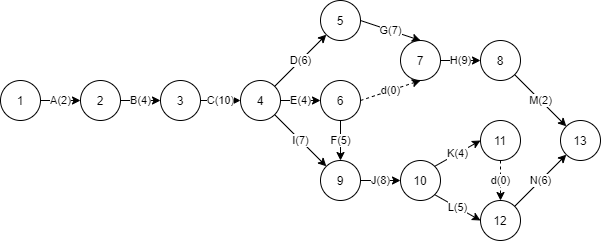

The diagram above was exported from draw.io. Its source (the exported page's mxGraphModel, read from the mxfile embedded in the PNG):
<mxGraphModel dx="1038" dy="579" grid="1" gridSize="10" guides="1" tooltips="1" connect="1" arrows="1" fold="1" page="1" pageScale="1" pageWidth="850" pageHeight="1100" math="0" shadow="0">
  <root>
    <mxCell id="0" />
    <mxCell id="1" parent="0" />
    <mxCell id="oYJ2cKstt-a78CA1jHk6-14" value="A(2)" style="edgeStyle=orthogonalEdgeStyle;rounded=0;orthogonalLoop=1;jettySize=auto;html=1;exitX=1;exitY=0.5;exitDx=0;exitDy=0;entryX=0;entryY=0.5;entryDx=0;entryDy=0;" edge="1" parent="1" source="oYJ2cKstt-a78CA1jHk6-1" target="oYJ2cKstt-a78CA1jHk6-2">
      <mxGeometry relative="1" as="geometry" />
    </mxCell>
    <mxCell id="oYJ2cKstt-a78CA1jHk6-1" value="1" style="ellipse;whiteSpace=wrap;html=1;aspect=fixed;" vertex="1" parent="1">
      <mxGeometry x="80" y="160" width="40" height="40" as="geometry" />
    </mxCell>
    <mxCell id="oYJ2cKstt-a78CA1jHk6-15" value="B(4)" style="edgeStyle=orthogonalEdgeStyle;rounded=0;orthogonalLoop=1;jettySize=auto;html=1;exitX=1;exitY=0.5;exitDx=0;exitDy=0;entryX=0;entryY=0.5;entryDx=0;entryDy=0;" edge="1" parent="1" source="oYJ2cKstt-a78CA1jHk6-2" target="oYJ2cKstt-a78CA1jHk6-3">
      <mxGeometry relative="1" as="geometry" />
    </mxCell>
    <mxCell id="oYJ2cKstt-a78CA1jHk6-2" value="2" style="ellipse;whiteSpace=wrap;html=1;aspect=fixed;" vertex="1" parent="1">
      <mxGeometry x="160" y="160" width="40" height="40" as="geometry" />
    </mxCell>
    <mxCell id="oYJ2cKstt-a78CA1jHk6-16" value="C(10)" style="edgeStyle=orthogonalEdgeStyle;rounded=0;orthogonalLoop=1;jettySize=auto;html=1;exitX=1;exitY=0.5;exitDx=0;exitDy=0;entryX=0;entryY=0.5;entryDx=0;entryDy=0;" edge="1" parent="1" source="oYJ2cKstt-a78CA1jHk6-3" target="oYJ2cKstt-a78CA1jHk6-4">
      <mxGeometry relative="1" as="geometry" />
    </mxCell>
    <mxCell id="oYJ2cKstt-a78CA1jHk6-3" value="3" style="ellipse;whiteSpace=wrap;html=1;aspect=fixed;" vertex="1" parent="1">
      <mxGeometry x="240" y="160" width="40" height="40" as="geometry" />
    </mxCell>
    <mxCell id="oYJ2cKstt-a78CA1jHk6-19" value="E(4)" style="edgeStyle=orthogonalEdgeStyle;rounded=0;orthogonalLoop=1;jettySize=auto;html=1;exitX=1;exitY=0.5;exitDx=0;exitDy=0;entryX=0;entryY=0.5;entryDx=0;entryDy=0;" edge="1" parent="1" source="oYJ2cKstt-a78CA1jHk6-4" target="oYJ2cKstt-a78CA1jHk6-5">
      <mxGeometry relative="1" as="geometry" />
    </mxCell>
    <mxCell id="oYJ2cKstt-a78CA1jHk6-4" value="4" style="ellipse;whiteSpace=wrap;html=1;aspect=fixed;" vertex="1" parent="1">
      <mxGeometry x="320" y="160" width="40" height="40" as="geometry" />
    </mxCell>
    <mxCell id="oYJ2cKstt-a78CA1jHk6-22" value="F(5)" style="edgeStyle=orthogonalEdgeStyle;rounded=0;orthogonalLoop=1;jettySize=auto;html=1;exitX=0.5;exitY=1;exitDx=0;exitDy=0;entryX=0.5;entryY=0;entryDx=0;entryDy=0;" edge="1" parent="1" source="oYJ2cKstt-a78CA1jHk6-5" target="oYJ2cKstt-a78CA1jHk6-7">
      <mxGeometry relative="1" as="geometry" />
    </mxCell>
    <mxCell id="oYJ2cKstt-a78CA1jHk6-5" value="6" style="ellipse;whiteSpace=wrap;html=1;aspect=fixed;" vertex="1" parent="1">
      <mxGeometry x="400" y="160" width="40" height="40" as="geometry" />
    </mxCell>
    <mxCell id="oYJ2cKstt-a78CA1jHk6-6" value="5" style="ellipse;whiteSpace=wrap;html=1;aspect=fixed;" vertex="1" parent="1">
      <mxGeometry x="400" y="80" width="40" height="40" as="geometry" />
    </mxCell>
    <mxCell id="oYJ2cKstt-a78CA1jHk6-23" value="J(8)" style="edgeStyle=orthogonalEdgeStyle;rounded=0;orthogonalLoop=1;jettySize=auto;html=1;exitX=1;exitY=0.5;exitDx=0;exitDy=0;entryX=0;entryY=0.5;entryDx=0;entryDy=0;" edge="1" parent="1" source="oYJ2cKstt-a78CA1jHk6-7" target="oYJ2cKstt-a78CA1jHk6-11">
      <mxGeometry relative="1" as="geometry" />
    </mxCell>
    <mxCell id="oYJ2cKstt-a78CA1jHk6-7" value="9" style="ellipse;whiteSpace=wrap;html=1;aspect=fixed;" vertex="1" parent="1">
      <mxGeometry x="400" y="240" width="40" height="40" as="geometry" />
    </mxCell>
    <mxCell id="oYJ2cKstt-a78CA1jHk6-29" value="H(9)" style="edgeStyle=orthogonalEdgeStyle;rounded=0;orthogonalLoop=1;jettySize=auto;html=1;exitX=1;exitY=0.5;exitDx=0;exitDy=0;" edge="1" parent="1" source="oYJ2cKstt-a78CA1jHk6-8" target="oYJ2cKstt-a78CA1jHk6-9">
      <mxGeometry relative="1" as="geometry" />
    </mxCell>
    <mxCell id="oYJ2cKstt-a78CA1jHk6-8" value="7" style="ellipse;whiteSpace=wrap;html=1;aspect=fixed;" vertex="1" parent="1">
      <mxGeometry x="480" y="120" width="40" height="40" as="geometry" />
    </mxCell>
    <mxCell id="oYJ2cKstt-a78CA1jHk6-9" value="8" style="ellipse;whiteSpace=wrap;html=1;aspect=fixed;" vertex="1" parent="1">
      <mxGeometry x="560" y="120" width="40" height="40" as="geometry" />
    </mxCell>
    <mxCell id="oYJ2cKstt-a78CA1jHk6-10" value="13" style="ellipse;whiteSpace=wrap;html=1;aspect=fixed;" vertex="1" parent="1">
      <mxGeometry x="640" y="200" width="40" height="40" as="geometry" />
    </mxCell>
    <mxCell id="oYJ2cKstt-a78CA1jHk6-11" value="10" style="ellipse;whiteSpace=wrap;html=1;aspect=fixed;" vertex="1" parent="1">
      <mxGeometry x="480" y="240" width="40" height="40" as="geometry" />
    </mxCell>
    <mxCell id="oYJ2cKstt-a78CA1jHk6-32" value="d(0)" style="edgeStyle=orthogonalEdgeStyle;rounded=0;orthogonalLoop=1;jettySize=auto;html=1;exitX=0.5;exitY=1;exitDx=0;exitDy=0;entryX=0.5;entryY=0;entryDx=0;entryDy=0;dashed=1;" edge="1" parent="1" source="oYJ2cKstt-a78CA1jHk6-12" target="oYJ2cKstt-a78CA1jHk6-13">
      <mxGeometry relative="1" as="geometry" />
    </mxCell>
    <mxCell id="oYJ2cKstt-a78CA1jHk6-12" value="11" style="ellipse;whiteSpace=wrap;html=1;aspect=fixed;" vertex="1" parent="1">
      <mxGeometry x="560" y="200" width="40" height="40" as="geometry" />
    </mxCell>
    <mxCell id="oYJ2cKstt-a78CA1jHk6-13" value="12" style="ellipse;whiteSpace=wrap;html=1;aspect=fixed;" vertex="1" parent="1">
      <mxGeometry x="560" y="280" width="40" height="40" as="geometry" />
    </mxCell>
    <mxCell id="oYJ2cKstt-a78CA1jHk6-18" value="D(6)" style="endArrow=classic;html=1;exitX=1;exitY=0;exitDx=0;exitDy=0;entryX=0;entryY=1;entryDx=0;entryDy=0;" edge="1" parent="1" source="oYJ2cKstt-a78CA1jHk6-4" target="oYJ2cKstt-a78CA1jHk6-6">
      <mxGeometry width="50" height="50" relative="1" as="geometry">
        <mxPoint x="360" y="165" as="sourcePoint" />
        <mxPoint x="410" y="115" as="targetPoint" />
      </mxGeometry>
    </mxCell>
    <mxCell id="oYJ2cKstt-a78CA1jHk6-21" value="I(7)" style="endArrow=classic;html=1;exitX=1;exitY=1;exitDx=0;exitDy=0;entryX=0;entryY=0;entryDx=0;entryDy=0;" edge="1" parent="1" source="oYJ2cKstt-a78CA1jHk6-4" target="oYJ2cKstt-a78CA1jHk6-7">
      <mxGeometry width="50" height="50" relative="1" as="geometry">
        <mxPoint x="400" y="320" as="sourcePoint" />
        <mxPoint x="450" y="270" as="targetPoint" />
      </mxGeometry>
    </mxCell>
    <mxCell id="oYJ2cKstt-a78CA1jHk6-25" value="K(4)" style="endArrow=classic;html=1;exitX=1;exitY=0;exitDx=0;exitDy=0;entryX=0;entryY=0.5;entryDx=0;entryDy=0;" edge="1" parent="1" source="oYJ2cKstt-a78CA1jHk6-11" target="oYJ2cKstt-a78CA1jHk6-12">
      <mxGeometry width="50" height="50" relative="1" as="geometry">
        <mxPoint x="400" y="320" as="sourcePoint" />
        <mxPoint x="450" y="270" as="targetPoint" />
      </mxGeometry>
    </mxCell>
    <mxCell id="oYJ2cKstt-a78CA1jHk6-26" value="L(5)" style="endArrow=classic;html=1;exitX=1;exitY=1;exitDx=0;exitDy=0;" edge="1" parent="1" source="oYJ2cKstt-a78CA1jHk6-11">
      <mxGeometry width="50" height="50" relative="1" as="geometry">
        <mxPoint x="510" y="350" as="sourcePoint" />
        <mxPoint x="560" y="300" as="targetPoint" />
      </mxGeometry>
    </mxCell>
    <mxCell id="oYJ2cKstt-a78CA1jHk6-27" value="N(6)" style="endArrow=classic;html=1;exitX=1;exitY=0;exitDx=0;exitDy=0;entryX=0;entryY=1;entryDx=0;entryDy=0;" edge="1" parent="1" source="oYJ2cKstt-a78CA1jHk6-13" target="oYJ2cKstt-a78CA1jHk6-10">
      <mxGeometry width="50" height="50" relative="1" as="geometry">
        <mxPoint x="590" y="290" as="sourcePoint" />
        <mxPoint x="640" y="240" as="targetPoint" />
      </mxGeometry>
    </mxCell>
    <mxCell id="oYJ2cKstt-a78CA1jHk6-28" value="G(7)" style="endArrow=classic;html=1;entryX=0.5;entryY=0;entryDx=0;entryDy=0;" edge="1" parent="1" target="oYJ2cKstt-a78CA1jHk6-8">
      <mxGeometry width="50" height="50" relative="1" as="geometry">
        <mxPoint x="440" y="100" as="sourcePoint" />
        <mxPoint x="490" y="50" as="targetPoint" />
      </mxGeometry>
    </mxCell>
    <mxCell id="oYJ2cKstt-a78CA1jHk6-30" value="M(2)" style="endArrow=classic;html=1;exitX=1;exitY=1;exitDx=0;exitDy=0;entryX=0;entryY=0;entryDx=0;entryDy=0;" edge="1" parent="1" source="oYJ2cKstt-a78CA1jHk6-9" target="oYJ2cKstt-a78CA1jHk6-10">
      <mxGeometry width="50" height="50" relative="1" as="geometry">
        <mxPoint x="400" y="320" as="sourcePoint" />
        <mxPoint x="450" y="270" as="targetPoint" />
      </mxGeometry>
    </mxCell>
    <mxCell id="oYJ2cKstt-a78CA1jHk6-31" value="d(0)" style="endArrow=classic;html=1;exitX=1;exitY=0.5;exitDx=0;exitDy=0;entryX=0.5;entryY=1;entryDx=0;entryDy=0;dashed=1;" edge="1" parent="1" source="oYJ2cKstt-a78CA1jHk6-5" target="oYJ2cKstt-a78CA1jHk6-8">
      <mxGeometry width="50" height="50" relative="1" as="geometry">
        <mxPoint x="400" y="320" as="sourcePoint" />
        <mxPoint x="450" y="270" as="targetPoint" />
      </mxGeometry>
    </mxCell>
  </root>
</mxGraphModel>